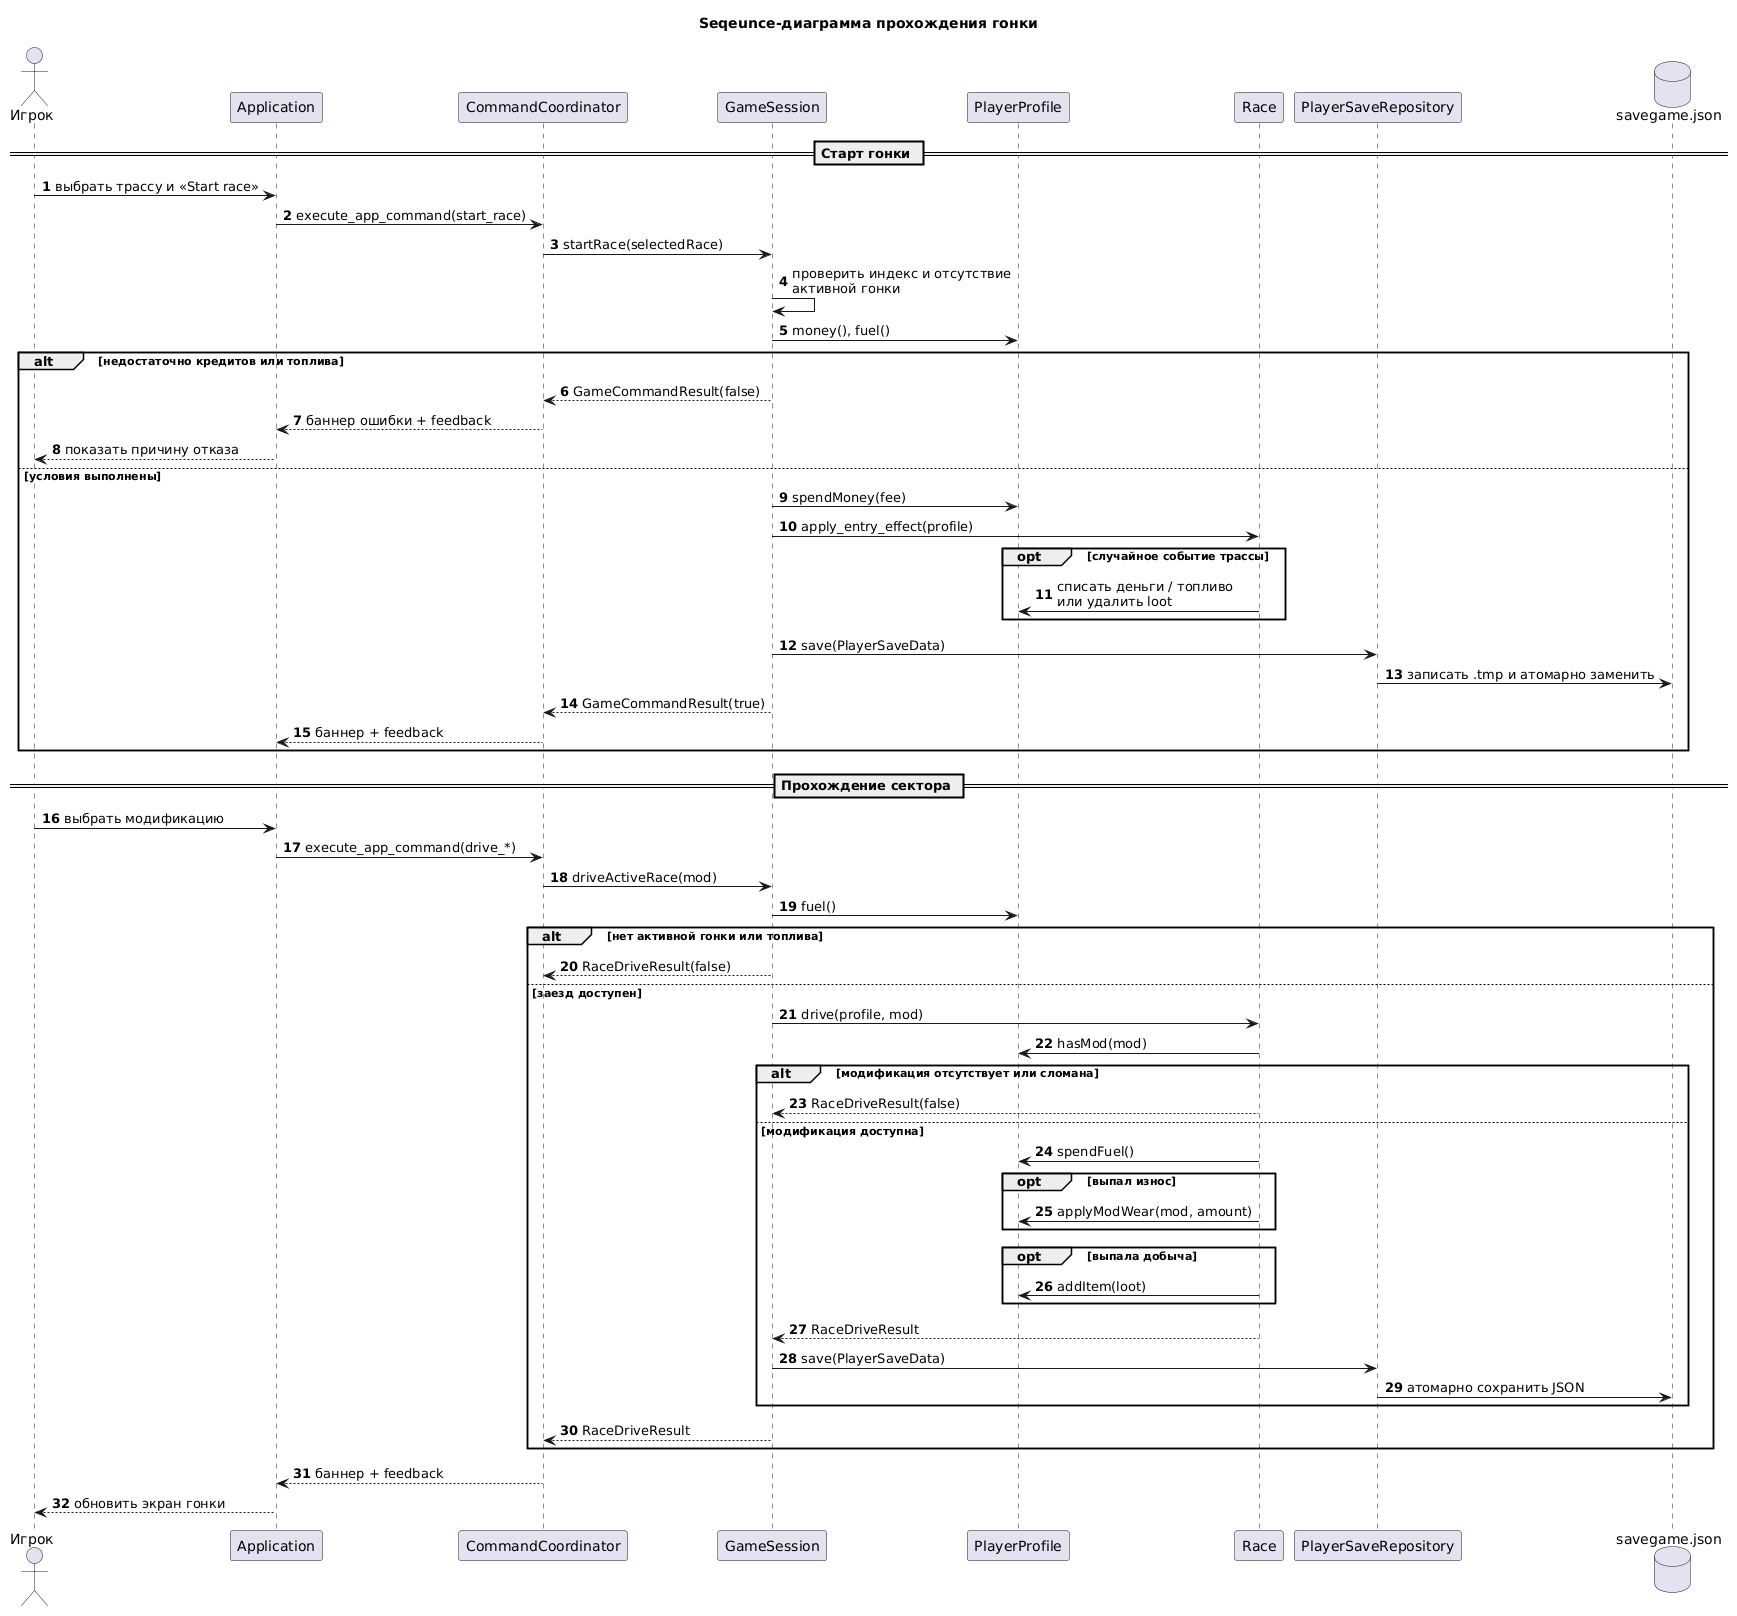

The diagram above was rendered by PlantUML. Its source (embedded in the PNG):
@startuml
title Seqeunce-диаграмма прохождения гонки
autonumber
skinparam shadowing false

actor Игрок
participant "Application" as App
participant "CommandCoordinator" as Coordinator
participant "GameSession" as Session
participant "PlayerProfile" as Profile
participant "Race" as Race
participant "PlayerSaveRepository" as Repository
database "savegame.json" as File

== Старт гонки ==
Игрок -> App : выбрать трассу и «Start race»
App -> Coordinator : execute_app_command(start_race)
Coordinator -> Session : startRace(selectedRace)
Session -> Session : проверить индекс и отсутствие\nактивной гонки
Session -> Profile : money(), fuel()

alt недостаточно кредитов или топлива
  Session --> Coordinator : GameCommandResult(false)
  Coordinator --> App : баннер ошибки + feedback
  App --> Игрок : показать причину отказа
else условия выполнены
  Session -> Profile : spendMoney(fee)
  Session -> Race : apply_entry_effect(profile)
  opt случайное событие трассы
    Race -> Profile : списать деньги / топливо\nили удалить loot
  end
  Session -> Repository : save(PlayerSaveData)
  Repository -> File : записать .tmp и атомарно заменить
  Session --> Coordinator : GameCommandResult(true)
  Coordinator --> App : баннер + feedback
end

== Прохождение сектора ==
Игрок -> App : выбрать модификацию
App -> Coordinator : execute_app_command(drive_*)
Coordinator -> Session : driveActiveRace(mod)
Session -> Profile : fuel()

alt нет активной гонки или топлива
  Session --> Coordinator : RaceDriveResult(false)
else заезд доступен
  Session -> Race : drive(profile, mod)
  Race -> Profile : hasMod(mod)
  alt модификация отсутствует или сломана
    Race --> Session : RaceDriveResult(false)
  else модификация доступна
    Race -> Profile : spendFuel()
    opt выпал износ
      Race -> Profile : applyModWear(mod, amount)
    end
    opt выпала добыча
      Race -> Profile : addItem(loot)
    end
    Race --> Session : RaceDriveResult
    Session -> Repository : save(PlayerSaveData)
    Repository -> File : атомарно сохранить JSON
  end
  Session --> Coordinator : RaceDriveResult
end
Coordinator --> App : баннер + feedback
App --> Игрок : обновить экран гонки
@enduml